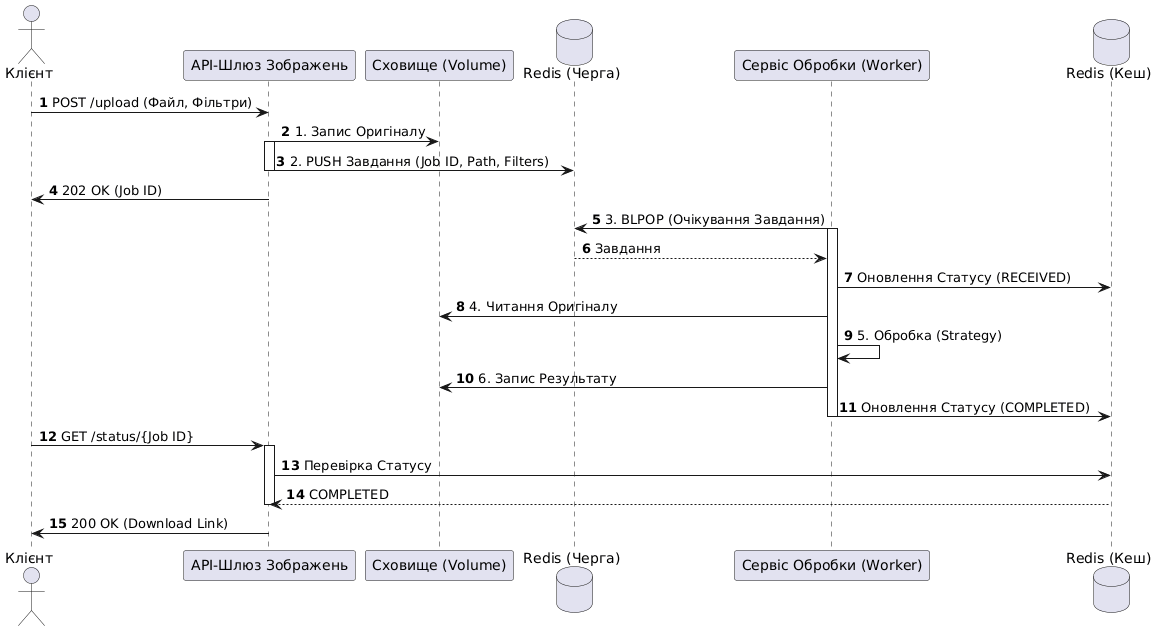

The diagram above was rendered by PlantUML. Its source (embedded in the PNG):
@startuml
actor Клієнт as Client
participant "API-Шлюз Зображень" as API
participant "Сховище (Volume)" as Storage
database "Redis (Черга)" as Queue
participant "Сервіс Обробки (Worker)" as Worker
database "Redis (Кеш)" as Cache

autonumber

Client -> API : POST /upload (Файл, Фільтри)
API -> Storage : 1. Запис Оригіналу
activate API
API -> Queue : 2. PUSH Завдання (Job ID, Path, Filters)
deactivate API

API -> Client : 202 OK (Job ID)

Worker -> Queue : 3. BLPOP (Очікування Завдання)
activate Worker
Queue --> Worker : Завдання
Worker -> Cache : Оновлення Статусу (RECEIVED)
Worker -> Storage : 4. Читання Оригіналу
Worker -> Worker : 5. Обробка (Strategy)
Worker -> Storage : 6. Запис Результату
Worker -> Cache : Оновлення Статусу (COMPLETED)
deactivate Worker

Client -> API : GET /status/{Job ID}
activate API
API -> Cache : Перевірка Статусу
Cache --> API : COMPLETED
deactivate API
API -> Client : 200 OK (Download Link)
@enduml